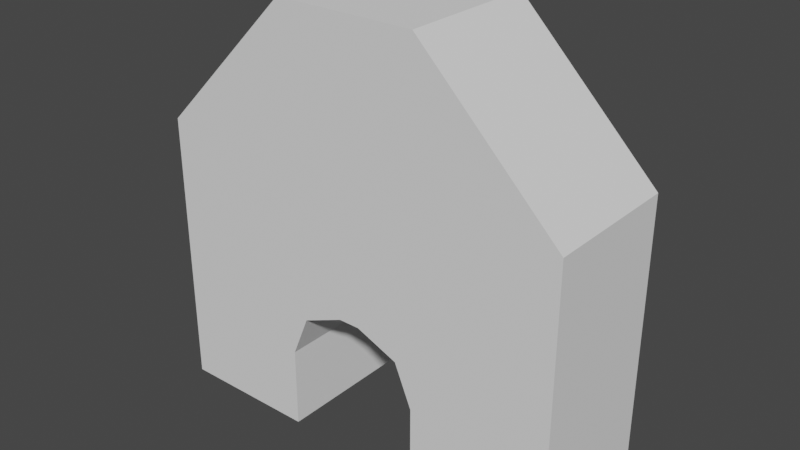 # Source: Shield.blend  (saved by Blender 2.82.7; exported with 4.5.12 LTS)
import bpy
from mathutils import Matrix  # noqa: F401  (used for matrix-valued properties, if any)

bpy.ops.wm.read_factory_settings(use_empty=True)
scene = bpy.context.scene
scene.name = 'Scene'

# ---- collections
col_collection = bpy.data.collections.new('Collection'); scene.collection.children.link(col_collection)

# ---- world
world_world = bpy.data.worlds.new('World'); scene.world = world_world
world_world.use_nodes = True; world_world.node_tree.nodes.clear()
_N = world_world.node_tree.nodes; _L = world_world.node_tree.links
n0 = _N.new('ShaderNodeOutputWorld'); n0.name = 'World Output'; n0.location = (300, 300)
n1 = _N.new('ShaderNodeBackground'); n1.name = 'Background'; n1.location = (10, 300)
n1.inputs[0].default_value = (0.05088, 0.05088, 0.05088, 1.0)
_L.new(n1.outputs[0], n0.inputs[0])
n0.is_active_output = True
world_world.color = (0.05088, 0.05088, 0.05088)
world_world.use_sun_shadow = False
world_world.sun_shadow_jitter_overblur = 0.0

# ---- meshes
me_cube = bpy.data.meshes.new('Cube')
me_cube.from_pydata([(-3.0, -1.0, 0.0), (-1.0, -1.0, 0.0), (-3.0, -1.0, 2.0), (-3.0, -1.0, 4.0), (-1.0, -1.0, 6.0), (-1.0, -1.0, 4.0), (-1.0, -1.0, 1.151), (-0.1506, -1.0, 2.0), (-0.7512, -1.0, 6.0), (-0.7512, -1.0, 4.0), (-0.7512, -1.0, 1.751), (-0.7512, -1.0, 2.0), (-1.0, -1.0, 2.0), (-1.0, -1.0, 1.751), (-3.0, -1.0, 1.751), (-0.1506, -1.0, 6.0), (-0.1506, -1.0, 4.0), (-3.0, -1.0, 1.151), (3.0, -1.0, 0.0), (1.0, -1.0, 0.0), (3.0, -1.0, 2.0), (3.0, -1.0, 4.0), (1.0, -1.0, 6.0), (1.0, -1.0, 4.0), (1.0, -1.0, 1.151), (0.1506, -1.0, 2.0), (0.7512, -1.0, 6.0), (0.7512, -1.0, 4.0), (0.7512, -1.0, 1.751), (0.7512, -1.0, 2.0), (1.0, -1.0, 2.0), (1.0, -1.0, 1.751), (3.0, -1.0, 1.751), (0.1506, -1.0, 6.0), (0.1506, -1.0, 4.0), (3.0, -1.0, 1.151), (-3.0, 1.0, 0.0), (-1.0, 1.0, 0.0), (-3.0, 1.0, 2.0), (-3.0, 1.0, 4.0), (-1.0, 1.0, 6.0), (-1.0, 1.0, 4.0), (-1.0, 1.0, 1.151), (-0.1506, 1.0, 2.0), (-0.7512, 1.0, 6.0), (-0.7512, 1.0, 4.0), (-0.7512, 1.0, 1.751), (-0.7512, 1.0, 2.0), (-1.0, 1.0, 2.0), (-1.0, 1.0, 1.751), (-3.0, 1.0, 1.751), (-0.1506, 1.0, 6.0), (-0.1506, 1.0, 4.0), (-3.0, 1.0, 1.151), (3.0, 1.0, 0.0), (1.0, 1.0, 0.0), (3.0, 1.0, 2.0), (3.0, 1.0, 4.0), (1.0, 1.0, 6.0), (1.0, 1.0, 4.0), (1.0, 1.0, 1.151), (0.1506, 1.0, 2.0), (0.7512, 1.0, 6.0), (0.7512, 1.0, 4.0), (0.7512, 1.0, 1.751), (0.7512, 1.0, 2.0), (1.0, 1.0, 2.0), (1.0, 1.0, 1.751), (3.0, 1.0, 1.751), (0.1506, 1.0, 6.0), (0.1506, 1.0, 4.0), (3.0, 1.0, 1.151)], [], [(3, 5, 4), (11, 9, 5, 12), (36, 0, 17, 53), (38, 2, 3, 39), (12, 5, 3, 2), (34, 16, 7, 25), (64, 28, 25, 61), (16, 34, 33, 15), (9, 8, 4, 5), (4, 40, 39, 3), (6, 10, 13), (42, 46, 10, 6), (1, 37, 42, 6), (0, 36, 37, 1), (2, 38, 50, 14), (13, 14, 17, 6), (7, 11, 10), (2, 14, 13, 12), (46, 43, 7, 10), (12, 13, 10, 11), (51, 44, 8, 15), (9, 11, 7, 16), (16, 15, 8, 9), (14, 50, 53, 17), (6, 17, 0, 1), (62, 26, 22, 58), (21, 22, 23), (29, 30, 23, 27), (54, 71, 35, 18), (56, 57, 21, 20), (30, 20, 21, 23), (27, 23, 22, 26), (33, 69, 51, 15), (24, 31, 28), (60, 24, 28, 64), (24, 60, 55, 19), (19, 55, 54, 18), (32, 68, 56, 20), (31, 24, 35, 32), (25, 28, 29), (20, 30, 31, 32), (61, 25, 7, 43), (30, 29, 28, 31), (69, 33, 26, 62), (27, 34, 25, 29), (34, 27, 26, 33), (35, 71, 68, 32), (24, 19, 18, 35), (39, 40, 41), (47, 48, 41, 45), (48, 38, 39, 41), (70, 61, 43, 52), (51, 69, 70, 52), (45, 41, 40, 44), (42, 49, 46), (49, 42, 53, 50), (43, 46, 47), (38, 48, 49, 50), (48, 47, 46, 49), (45, 52, 43, 47), (44, 40, 4, 8), (52, 45, 44, 51), (42, 37, 36, 53), (57, 59, 58), (65, 63, 59, 66), (66, 59, 57, 56), (63, 62, 58, 59), (60, 64, 67), (67, 68, 71, 60), (61, 65, 64), (56, 68, 67, 66), (66, 67, 64, 65), (63, 65, 61, 70), (70, 69, 62, 63), (60, 71, 54, 55), (21, 57, 58, 22)])
_uv = me_cube.uv_layers.new(name='UVMap')
_uv.uv.foreach_set('vector', [0.000137, 0.6917, 0.3083, 0.6917, 0.3083, 0.9999, 0.3843, 0.3459, 0.3843, 0.6541, 0.3459, 0.6541, 0.3459, 0.3459, -1.059, 0.283, -1.03, 0.4087, -1.135, 0.411, -1.117, 0.2696, -1.167, 0.2527, -1.203, 0.3985, -1.371, 0.3248, -1.273, 0.2153, 0.3083, 0.3459, 0.3083, 0.6541, 0.000137, 0.6541, 0.0001366, 0.3459, 0.5232, 0.6541, 0.4768, 0.6541, 0.4768, 0.3459, 0.5232, 0.3459, -1.075, -0.02709, -0.9077, -0.01673, -0.9082, 0.03248, -1.084, 0.03226, 0.4768, 0.6917, 0.5232, 0.6917, 0.5232, 0.9999, 0.4768, 0.9999, 0.3843, 0.6917, 0.3843, 0.9999, 0.3459, 0.9999, 0.3459, 0.6917, -1.491, 0.112, -1.358, 0.09864, -1.273, 0.2153, -1.371, 0.3248, 0.3083, 0.1774, 0.3466, 0.2699, 0.3083, 0.2699, -1.056, 0.1661, -1.078, 0.1183, -0.9044, 0.1068, -0.8982, 0.1555, -0.9003, 0.2708, -1.028, 0.2241, -1.056, 0.1661, -0.8982, 0.1555, -1.03, 0.4087, -1.059, 0.283, -1.028, 0.2241, -0.9003, 0.2708, -1.203, 0.3985, -1.167, 0.2527, -1.151, 0.2584, -1.184, 0.4027, 0.3083, 0.2699, 0.0001364, 0.2699, 0.0001365, 0.1774, 0.3083, 0.1774, 0.4391, 0.3083, 0.3466, 0.3083, 0.3466, 0.2699, 0.0001366, 0.3083, 0.0001364, 0.2699, 0.3083, 0.2699, 0.3083, 0.3083, -1.078, 0.1183, -1.084, 0.05861, -0.9078, 0.05646, -0.9044, 0.1068, 0.3083, 0.3083, 0.3083, 0.2699, 0.3466, 0.2699, 0.3466, 0.3083, -1.358, 0.04965, -1.359, 0.08382, -1.492, 0.09218, -1.495, 0.04513, 0.3843, 0.6541, 0.3843, 0.3459, 0.4768, 0.3459, 0.4768, 0.6541, 0.4768, 0.6917, 0.4768, 0.9999, 0.3843, 0.9999, 0.3843, 0.6917, -1.184, 0.4027, -1.151, 0.2584, -1.117, 0.2696, -1.135, 0.411, 0.3083, 0.1774, 0.0001365, 0.1774, 0.0001364, 0.0001364, 0.3083, 0.0001364, -1.355, -0.002172, -1.489, -0.02449, -1.486, -0.04455, -1.354, -0.01674, 0.9999, 0.6917, 0.6917, 0.9999, 0.6917, 0.6917, 0.6157, 0.3459, 0.6541, 0.3459, 0.6541, 0.6541, 0.6157, 0.6541, -1.054, -0.1896, -1.111, -0.1805, -1.114, -0.3304, -0.9938, -0.323, -1.162, -0.1656, -1.271, -0.1343, -1.354, -0.2423, -1.189, -0.3224, 0.6917, 0.3459, 0.9999, 0.3459, 0.9999, 0.6541, 0.6917, 0.6541, 0.6157, 0.6917, 0.6541, 0.6917, 0.6541, 0.9999, 0.6157, 0.9999, -1.494, 0.02282, -1.357, 0.03155, -1.358, 0.04965, -1.495, 0.04513, 0.6917, 0.1774, 0.6917, 0.2699, 0.6534, 0.2699, -1.05, -0.07448, -0.904, -0.06272, -0.9077, -0.01673, -1.075, -0.02709, -0.904, -0.06272, -1.05, -0.07448, -1.021, -0.1387, -0.8982, -0.1537, -0.8982, -0.1537, -1.021, -0.1387, -1.054, -0.1896, -0.9938, -0.323, -1.168, -0.3257, -1.145, -0.1707, -1.162, -0.1656, -1.189, -0.3224, 0.6917, 0.2699, 0.6917, 0.1774, 0.9999, 0.1774, 0.9999, 0.2699, 0.5609, 0.3083, 0.6534, 0.2699, 0.6534, 0.3083, 0.9999, 0.3083, 0.6917, 0.3083, 0.6917, 0.2699, 0.9999, 0.2699, -1.084, 0.03226, -0.9082, 0.03248, -0.9078, 0.05646, -1.084, 0.05861, 0.6917, 0.3083, 0.6534, 0.3083, 0.6534, 0.2699, 0.6917, 0.2699, -1.357, 0.03155, -1.494, 0.02282, -1.489, -0.02449, -1.355, -0.002172, 0.6157, 0.6541, 0.5232, 0.6541, 0.5232, 0.3459, 0.6157, 0.3459, 0.5232, 0.6917, 0.6157, 0.6917, 0.6157, 0.9999, 0.5232, 0.9999, -1.114, -0.3304, -1.111, -0.1805, -1.145, -0.1707, -1.168, -0.3257, 0.6917, 0.1774, 0.6917, 0.0001369, 0.9999, 0.0001371, 0.9999, 0.1774, -1.273, 0.2153, -1.358, 0.09864, -1.242, 0.1052, -1.098, 0.1102, -1.105, 0.1285, -1.242, 0.1052, -1.241, 0.08971, -1.105, 0.1285, -1.167, 0.2527, -1.273, 0.2153, -1.242, 0.1052, -1.238, 0.03336, -1.084, 0.03226, -1.084, 0.05861, -1.238, 0.05235, -1.358, 0.04965, -1.357, 0.03155, -1.238, 0.03336, -1.238, 0.05235, -1.241, 0.08971, -1.242, 0.1052, -1.358, 0.09864, -1.359, 0.08382, -1.056, 0.1661, -1.088, 0.1364, -1.078, 0.1183, -1.088, 0.1364, -1.056, 0.1661, -1.117, 0.2696, -1.151, 0.2584, -1.084, 0.05861, -1.078, 0.1183, -1.098, 0.1102, -1.167, 0.2527, -1.105, 0.1285, -1.088, 0.1364, -1.151, 0.2584, -1.105, 0.1285, -1.098, 0.1102, -1.078, 0.1183, -1.088, 0.1364, -1.241, 0.08971, -1.238, 0.05235, -1.084, 0.05861, -1.098, 0.1102, -1.359, 0.08382, -1.358, 0.09864, -1.491, 0.112, -1.492, 0.09218, -1.238, 0.05235, -1.241, 0.08971, -1.359, 0.08382, -1.358, 0.04965, -1.056, 0.1661, -1.028, 0.2241, -1.059, 0.283, -1.117, 0.2696, -1.271, -0.1343, -1.24, -0.01957, -1.354, -0.01674, -1.095, -0.01976, -1.239, -0.004093, -1.24, -0.01957, -1.101, -0.03834, -1.101, -0.03834, -1.24, -0.01957, -1.271, -0.1343, -1.162, -0.1656, -1.239, -0.004093, -1.355, -0.002172, -1.354, -0.01674, -1.24, -0.01957, -1.05, -0.07448, -1.075, -0.02709, -1.084, -0.04578, -1.084, -0.04578, -1.145, -0.1707, -1.111, -0.1805, -1.05, -0.07448, -1.084, 0.03226, -1.095, -0.01976, -1.075, -0.02709, -1.162, -0.1656, -1.145, -0.1707, -1.084, -0.04578, -1.101, -0.03834, -1.101, -0.03834, -1.084, -0.04578, -1.075, -0.02709, -1.095, -0.01976, -1.239, -0.004093, -1.095, -0.01976, -1.084, 0.03226, -1.238, 0.03336, -1.238, 0.03336, -1.357, 0.03155, -1.355, -0.002172, -1.239, -0.004093, -1.05, -0.07448, -1.111, -0.1805, -1.054, -0.1896, -1.021, -0.1387, -1.354, -0.2423, -1.271, -0.1343, -1.354, -0.01674, -1.486, -0.04455])
me_cube.use_remesh_fix_poles = True
me_cube.use_remesh_preserve_attributes = False
me_cube.use_mirror_vertex_groups = False
me_cube.update()

# ---- objects
ob_playership_parent = bpy.data.objects.new('PlayerShip_Parent', me_cube)

# ---- transforms, parenting, visibility, modifiers, constraints
ob_playership_parent.location = (0.0, 0.0, 0.0)
ob_playership_parent.display_type = 'SOLID'
ob_playership_parent.lineart.crease_threshold = 0.0

# ---- collection membership
col_collection.objects.link(ob_playership_parent)

# ---- scene / render settings (as saved in the file)
scene.frame_start = 1; scene.frame_end = 48; scene.frame_set(37)
scene.render.engine = 'BLENDER_EEVEE_NEXT'
scene.render.image_settings.file_format = 'FFMPEG'
scene.render.image_settings.color_mode = 'RGB'
scene.cycles.use_denoising = False
scene.cycles.samples = 128
scene.cycles.sampling_pattern = 'TABULATED_SOBOL'
scene.cycles.use_adaptive_sampling = False
scene.cycles.use_light_tree = False
scene.view_settings.view_transform = 'Filmic'
bpy.context.view_layer.update()

# ---- added for rendering (the .blend has no active camera and no usable light): camera, sun
cam_auto = bpy.data.cameras.new('AutoCamera')
cam_auto.lens = 50.0
cam_auto.sensor_width = 36.0
cam_auto.clip_end = 1000.0
ob_auto_camera = bpy.data.objects.new('AutoCamera', cam_auto)
scene.collection.objects.link(ob_auto_camera)
ob_auto_camera.location = (8.06592, -9.67911, 9.45274)
ob_auto_camera.rotation_euler = (1.09748, -7.21219e-08, 0.694738)
scene.camera = ob_auto_camera
light_auto_sun = bpy.data.lights.new('AutoSun', 'SUN')
light_auto_sun.energy = 3.0
light_auto_sun.angle = 0.0523599
ob_auto_sun = bpy.data.objects.new('AutoSun', light_auto_sun)
scene.collection.objects.link(ob_auto_sun)
ob_auto_sun.rotation_euler = (0.872665, 0.174533, 0.523599)
bpy.context.view_layer.update()

